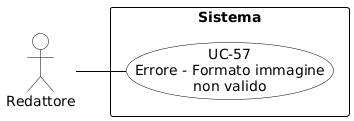

The diagram above was rendered by PlantUML. Its source (embedded in the PNG):
@startuml
skinparam shadowing false
skinparam defaultFontName Arial
left to right direction
skinparam nodesep 15
skinparam ranksep 50

skinparam usecase {
    BackgroundColor white
    BorderColor black
    ArrowColor black
}
skinparam actor {
    BackgroundColor white
    BorderColor black
}
skinparam rectangle {
    BorderColor black
    FontStyle bold
}

actor "Redattore" as redattore

rectangle "Sistema" {
    usecase "UC-57\nErrore - Formato immagine\nnon valido" as UC57
}

redattore -- UC57
@enduml